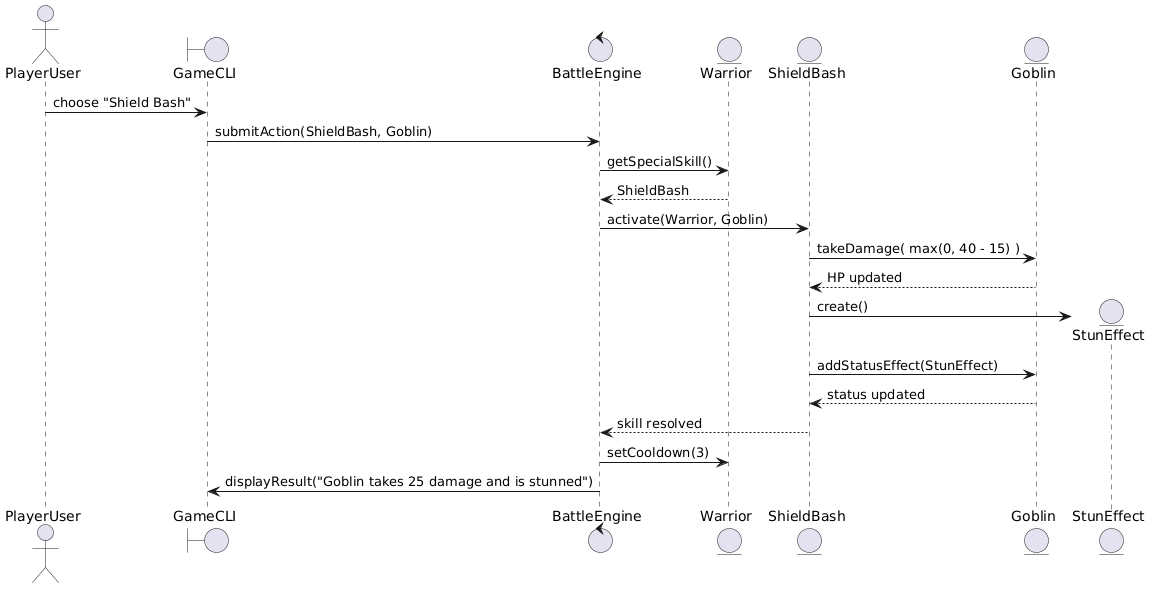

The diagram above was rendered by PlantUML. Its source (embedded in the PNG):
@startuml
actor PlayerUser as User
boundary GameCLI
control BattleEngine
entity Warrior
entity ShieldBash
entity Goblin
entity StunEffect

User -> GameCLI: choose "Shield Bash"
GameCLI -> BattleEngine: submitAction(ShieldBash, Goblin)

BattleEngine -> Warrior: getSpecialSkill()
Warrior --> BattleEngine: ShieldBash

BattleEngine -> ShieldBash: activate(Warrior, Goblin)
ShieldBash -> Goblin: takeDamage( max(0, 40 - 15) )
Goblin --> ShieldBash: HP updated

create StunEffect
ShieldBash -> StunEffect: create()
ShieldBash -> Goblin: addStatusEffect(StunEffect)
Goblin --> ShieldBash: status updated

ShieldBash --> BattleEngine: skill resolved
BattleEngine -> Warrior: setCooldown(3)
BattleEngine -> GameCLI: displayResult("Goblin takes 25 damage and is stunned")
@enduml